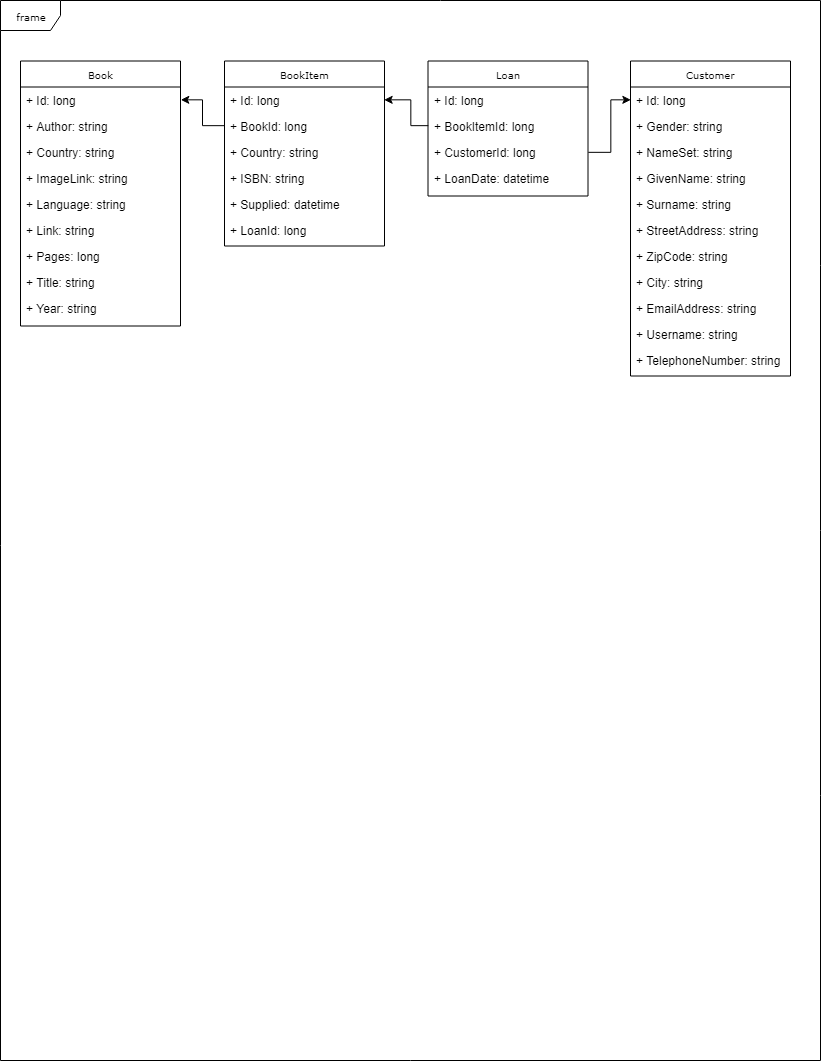

The diagram above was exported from draw.io. Its source (the exported page's mxGraphModel, read from the mxfile embedded in the PNG):
<mxGraphModel dx="1003" dy="914" grid="1" gridSize="10" guides="1" tooltips="1" connect="1" arrows="1" fold="1" page="1" pageScale="1" pageWidth="850" pageHeight="1100" background="#ffffff" math="0" shadow="0">
  <root>
    <mxCell id="0" />
    <mxCell id="1" parent="0" />
    <mxCell id="17acba5748e5396b-1" value="frame" style="shape=umlFrame;whiteSpace=wrap;html=1;rounded=0;shadow=0;comic=0;labelBackgroundColor=none;strokeColor=#000000;strokeWidth=1;fillColor=#ffffff;fontFamily=Verdana;fontSize=10;fontColor=#000000;align=center;" parent="1" vertex="1">
      <mxGeometry x="20" y="20" width="820" height="1060" as="geometry" />
    </mxCell>
    <mxCell id="17acba5748e5396b-20" value="Book&lt;br&gt;" style="swimlane;html=1;fontStyle=0;childLayout=stackLayout;horizontal=1;startSize=26;fillColor=none;horizontalStack=0;resizeParent=1;resizeLast=0;collapsible=1;marginBottom=0;swimlaneFillColor=#ffffff;rounded=0;shadow=0;comic=0;labelBackgroundColor=none;strokeColor=#000000;strokeWidth=1;fontFamily=Verdana;fontSize=10;fontColor=#000000;align=center;" parent="1" vertex="1">
      <mxGeometry x="40" y="80.5" width="160" height="265" as="geometry">
        <mxRectangle x="75" y="55" width="60" height="26" as="alternateBounds" />
      </mxGeometry>
    </mxCell>
    <mxCell id="17acba5748e5396b-21" value="+ Id: long" style="text;html=1;strokeColor=none;fillColor=none;align=left;verticalAlign=top;spacingLeft=4;spacingRight=4;whiteSpace=wrap;overflow=hidden;rotatable=0;points=[[0,0.5],[1,0.5]];portConstraint=eastwest;" parent="17acba5748e5396b-20" vertex="1">
      <mxGeometry y="26" width="160" height="26" as="geometry" />
    </mxCell>
    <mxCell id="17acba5748e5396b-24" value="+ Author: string" style="text;html=1;strokeColor=none;fillColor=none;align=left;verticalAlign=top;spacingLeft=4;spacingRight=4;whiteSpace=wrap;overflow=hidden;rotatable=0;points=[[0,0.5],[1,0.5]];portConstraint=eastwest;" parent="17acba5748e5396b-20" vertex="1">
      <mxGeometry y="52" width="160" height="26" as="geometry" />
    </mxCell>
    <mxCell id="17acba5748e5396b-26" value="+ Country: string&lt;br&gt;" style="text;html=1;strokeColor=none;fillColor=none;align=left;verticalAlign=top;spacingLeft=4;spacingRight=4;whiteSpace=wrap;overflow=hidden;rotatable=0;points=[[0,0.5],[1,0.5]];portConstraint=eastwest;" parent="17acba5748e5396b-20" vertex="1">
      <mxGeometry y="78" width="160" height="26" as="geometry" />
    </mxCell>
    <mxCell id="rOZ-xLRdS46VEySEWgeB-2" value="+ ImageLink: string&lt;br&gt;" style="text;html=1;strokeColor=none;fillColor=none;align=left;verticalAlign=top;spacingLeft=4;spacingRight=4;whiteSpace=wrap;overflow=hidden;rotatable=0;points=[[0,0.5],[1,0.5]];portConstraint=eastwest;" vertex="1" parent="17acba5748e5396b-20">
      <mxGeometry y="104" width="160" height="26" as="geometry" />
    </mxCell>
    <mxCell id="rOZ-xLRdS46VEySEWgeB-1" value="+ Language: string&lt;br&gt;" style="text;html=1;strokeColor=none;fillColor=none;align=left;verticalAlign=top;spacingLeft=4;spacingRight=4;whiteSpace=wrap;overflow=hidden;rotatable=0;points=[[0,0.5],[1,0.5]];portConstraint=eastwest;" vertex="1" parent="17acba5748e5396b-20">
      <mxGeometry y="130" width="160" height="26" as="geometry" />
    </mxCell>
    <mxCell id="rOZ-xLRdS46VEySEWgeB-3" value="+ Link: string&lt;br&gt;" style="text;html=1;strokeColor=none;fillColor=none;align=left;verticalAlign=top;spacingLeft=4;spacingRight=4;whiteSpace=wrap;overflow=hidden;rotatable=0;points=[[0,0.5],[1,0.5]];portConstraint=eastwest;" vertex="1" parent="17acba5748e5396b-20">
      <mxGeometry y="156" width="160" height="26" as="geometry" />
    </mxCell>
    <mxCell id="rOZ-xLRdS46VEySEWgeB-4" value="+ Pages: long&lt;br&gt;" style="text;html=1;strokeColor=none;fillColor=none;align=left;verticalAlign=top;spacingLeft=4;spacingRight=4;whiteSpace=wrap;overflow=hidden;rotatable=0;points=[[0,0.5],[1,0.5]];portConstraint=eastwest;" vertex="1" parent="17acba5748e5396b-20">
      <mxGeometry y="182" width="160" height="26" as="geometry" />
    </mxCell>
    <mxCell id="rOZ-xLRdS46VEySEWgeB-5" value="+ Title: string&lt;br&gt;" style="text;html=1;strokeColor=none;fillColor=none;align=left;verticalAlign=top;spacingLeft=4;spacingRight=4;whiteSpace=wrap;overflow=hidden;rotatable=0;points=[[0,0.5],[1,0.5]];portConstraint=eastwest;" vertex="1" parent="17acba5748e5396b-20">
      <mxGeometry y="208" width="160" height="26" as="geometry" />
    </mxCell>
    <mxCell id="rOZ-xLRdS46VEySEWgeB-6" value="+ Year: string&lt;br&gt;" style="text;html=1;strokeColor=none;fillColor=none;align=left;verticalAlign=top;spacingLeft=4;spacingRight=4;whiteSpace=wrap;overflow=hidden;rotatable=0;points=[[0,0.5],[1,0.5]];portConstraint=eastwest;" vertex="1" parent="17acba5748e5396b-20">
      <mxGeometry y="234" width="160" height="26" as="geometry" />
    </mxCell>
    <mxCell id="rOZ-xLRdS46VEySEWgeB-7" value="BookItem&lt;br&gt;" style="swimlane;html=1;fontStyle=0;childLayout=stackLayout;horizontal=1;startSize=26;fillColor=none;horizontalStack=0;resizeParent=1;resizeLast=0;collapsible=1;marginBottom=0;swimlaneFillColor=#ffffff;rounded=0;shadow=0;comic=0;labelBackgroundColor=none;strokeColor=#000000;strokeWidth=1;fontFamily=Verdana;fontSize=10;fontColor=#000000;align=center;" vertex="1" parent="1">
      <mxGeometry x="244" y="80.5" width="160" height="185" as="geometry">
        <mxRectangle x="75" y="55" width="60" height="26" as="alternateBounds" />
      </mxGeometry>
    </mxCell>
    <mxCell id="rOZ-xLRdS46VEySEWgeB-8" value="+ Id: long" style="text;html=1;strokeColor=none;fillColor=none;align=left;verticalAlign=top;spacingLeft=4;spacingRight=4;whiteSpace=wrap;overflow=hidden;rotatable=0;points=[[0,0.5],[1,0.5]];portConstraint=eastwest;" vertex="1" parent="rOZ-xLRdS46VEySEWgeB-7">
      <mxGeometry y="26" width="160" height="26" as="geometry" />
    </mxCell>
    <mxCell id="rOZ-xLRdS46VEySEWgeB-9" value="+ BookId: long" style="text;html=1;strokeColor=none;fillColor=none;align=left;verticalAlign=top;spacingLeft=4;spacingRight=4;whiteSpace=wrap;overflow=hidden;rotatable=0;points=[[0,0.5],[1,0.5]];portConstraint=eastwest;" vertex="1" parent="rOZ-xLRdS46VEySEWgeB-7">
      <mxGeometry y="52" width="160" height="26" as="geometry" />
    </mxCell>
    <mxCell id="rOZ-xLRdS46VEySEWgeB-10" value="+ Country: string&lt;br&gt;" style="text;html=1;strokeColor=none;fillColor=none;align=left;verticalAlign=top;spacingLeft=4;spacingRight=4;whiteSpace=wrap;overflow=hidden;rotatable=0;points=[[0,0.5],[1,0.5]];portConstraint=eastwest;" vertex="1" parent="rOZ-xLRdS46VEySEWgeB-7">
      <mxGeometry y="78" width="160" height="26" as="geometry" />
    </mxCell>
    <mxCell id="rOZ-xLRdS46VEySEWgeB-11" value="+ ISBN: string&lt;br&gt;" style="text;html=1;strokeColor=none;fillColor=none;align=left;verticalAlign=top;spacingLeft=4;spacingRight=4;whiteSpace=wrap;overflow=hidden;rotatable=0;points=[[0,0.5],[1,0.5]];portConstraint=eastwest;" vertex="1" parent="rOZ-xLRdS46VEySEWgeB-7">
      <mxGeometry y="104" width="160" height="26" as="geometry" />
    </mxCell>
    <mxCell id="rOZ-xLRdS46VEySEWgeB-12" value="+ Supplied: datetime&lt;br&gt;" style="text;html=1;strokeColor=none;fillColor=none;align=left;verticalAlign=top;spacingLeft=4;spacingRight=4;whiteSpace=wrap;overflow=hidden;rotatable=0;points=[[0,0.5],[1,0.5]];portConstraint=eastwest;" vertex="1" parent="rOZ-xLRdS46VEySEWgeB-7">
      <mxGeometry y="130" width="160" height="26" as="geometry" />
    </mxCell>
    <mxCell id="rOZ-xLRdS46VEySEWgeB-13" value="+ LoanId: long&lt;br&gt;" style="text;html=1;strokeColor=none;fillColor=none;align=left;verticalAlign=top;spacingLeft=4;spacingRight=4;whiteSpace=wrap;overflow=hidden;rotatable=0;points=[[0,0.5],[1,0.5]];portConstraint=eastwest;" vertex="1" parent="rOZ-xLRdS46VEySEWgeB-7">
      <mxGeometry y="156" width="160" height="26" as="geometry" />
    </mxCell>
    <mxCell id="rOZ-xLRdS46VEySEWgeB-17" value="Customer&lt;br&gt;" style="swimlane;html=1;fontStyle=0;childLayout=stackLayout;horizontal=1;startSize=26;fillColor=none;horizontalStack=0;resizeParent=1;resizeLast=0;collapsible=1;marginBottom=0;swimlaneFillColor=#ffffff;rounded=0;shadow=0;comic=0;labelBackgroundColor=none;strokeColor=#000000;strokeWidth=1;fontFamily=Verdana;fontSize=10;fontColor=#000000;align=center;" vertex="1" parent="1">
      <mxGeometry x="650" y="80.5" width="160" height="315" as="geometry">
        <mxRectangle x="75" y="55" width="60" height="26" as="alternateBounds" />
      </mxGeometry>
    </mxCell>
    <mxCell id="rOZ-xLRdS46VEySEWgeB-18" value="+ Id: long" style="text;html=1;strokeColor=none;fillColor=none;align=left;verticalAlign=top;spacingLeft=4;spacingRight=4;whiteSpace=wrap;overflow=hidden;rotatable=0;points=[[0,0.5],[1,0.5]];portConstraint=eastwest;" vertex="1" parent="rOZ-xLRdS46VEySEWgeB-17">
      <mxGeometry y="26" width="160" height="26" as="geometry" />
    </mxCell>
    <mxCell id="rOZ-xLRdS46VEySEWgeB-19" value="+ Gender: string" style="text;html=1;strokeColor=none;fillColor=none;align=left;verticalAlign=top;spacingLeft=4;spacingRight=4;whiteSpace=wrap;overflow=hidden;rotatable=0;points=[[0,0.5],[1,0.5]];portConstraint=eastwest;" vertex="1" parent="rOZ-xLRdS46VEySEWgeB-17">
      <mxGeometry y="52" width="160" height="26" as="geometry" />
    </mxCell>
    <mxCell id="rOZ-xLRdS46VEySEWgeB-20" value="+ NameSet: string&lt;br&gt;" style="text;html=1;strokeColor=none;fillColor=none;align=left;verticalAlign=top;spacingLeft=4;spacingRight=4;whiteSpace=wrap;overflow=hidden;rotatable=0;points=[[0,0.5],[1,0.5]];portConstraint=eastwest;" vertex="1" parent="rOZ-xLRdS46VEySEWgeB-17">
      <mxGeometry y="78" width="160" height="26" as="geometry" />
    </mxCell>
    <mxCell id="rOZ-xLRdS46VEySEWgeB-21" value="+ GivenName: string&lt;br&gt;" style="text;html=1;strokeColor=none;fillColor=none;align=left;verticalAlign=top;spacingLeft=4;spacingRight=4;whiteSpace=wrap;overflow=hidden;rotatable=0;points=[[0,0.5],[1,0.5]];portConstraint=eastwest;" vertex="1" parent="rOZ-xLRdS46VEySEWgeB-17">
      <mxGeometry y="104" width="160" height="26" as="geometry" />
    </mxCell>
    <mxCell id="rOZ-xLRdS46VEySEWgeB-22" value="+ Surname: string&lt;br&gt;" style="text;html=1;strokeColor=none;fillColor=none;align=left;verticalAlign=top;spacingLeft=4;spacingRight=4;whiteSpace=wrap;overflow=hidden;rotatable=0;points=[[0,0.5],[1,0.5]];portConstraint=eastwest;" vertex="1" parent="rOZ-xLRdS46VEySEWgeB-17">
      <mxGeometry y="130" width="160" height="26" as="geometry" />
    </mxCell>
    <mxCell id="rOZ-xLRdS46VEySEWgeB-23" value="+ StreetAddress: string&lt;br&gt;" style="text;html=1;strokeColor=none;fillColor=none;align=left;verticalAlign=top;spacingLeft=4;spacingRight=4;whiteSpace=wrap;overflow=hidden;rotatable=0;points=[[0,0.5],[1,0.5]];portConstraint=eastwest;" vertex="1" parent="rOZ-xLRdS46VEySEWgeB-17">
      <mxGeometry y="156" width="160" height="26" as="geometry" />
    </mxCell>
    <mxCell id="rOZ-xLRdS46VEySEWgeB-24" value="+ ZipCode: string&lt;br&gt;" style="text;html=1;strokeColor=none;fillColor=none;align=left;verticalAlign=top;spacingLeft=4;spacingRight=4;whiteSpace=wrap;overflow=hidden;rotatable=0;points=[[0,0.5],[1,0.5]];portConstraint=eastwest;" vertex="1" parent="rOZ-xLRdS46VEySEWgeB-17">
      <mxGeometry y="182" width="160" height="26" as="geometry" />
    </mxCell>
    <mxCell id="rOZ-xLRdS46VEySEWgeB-25" value="+ City: string&lt;br&gt;" style="text;html=1;strokeColor=none;fillColor=none;align=left;verticalAlign=top;spacingLeft=4;spacingRight=4;whiteSpace=wrap;overflow=hidden;rotatable=0;points=[[0,0.5],[1,0.5]];portConstraint=eastwest;" vertex="1" parent="rOZ-xLRdS46VEySEWgeB-17">
      <mxGeometry y="208" width="160" height="26" as="geometry" />
    </mxCell>
    <mxCell id="rOZ-xLRdS46VEySEWgeB-27" value="+ EmailAddress: string&lt;br&gt;" style="text;html=1;strokeColor=none;fillColor=none;align=left;verticalAlign=top;spacingLeft=4;spacingRight=4;whiteSpace=wrap;overflow=hidden;rotatable=0;points=[[0,0.5],[1,0.5]];portConstraint=eastwest;" vertex="1" parent="rOZ-xLRdS46VEySEWgeB-17">
      <mxGeometry y="234" width="160" height="26" as="geometry" />
    </mxCell>
    <mxCell id="rOZ-xLRdS46VEySEWgeB-26" value="+ Username: string&lt;br&gt;" style="text;html=1;strokeColor=none;fillColor=none;align=left;verticalAlign=top;spacingLeft=4;spacingRight=4;whiteSpace=wrap;overflow=hidden;rotatable=0;points=[[0,0.5],[1,0.5]];portConstraint=eastwest;" vertex="1" parent="rOZ-xLRdS46VEySEWgeB-17">
      <mxGeometry y="260" width="160" height="26" as="geometry" />
    </mxCell>
    <mxCell id="rOZ-xLRdS46VEySEWgeB-28" value="+ TelephoneNumber: string&lt;br&gt;" style="text;html=1;strokeColor=none;fillColor=none;align=left;verticalAlign=top;spacingLeft=4;spacingRight=4;whiteSpace=wrap;overflow=hidden;rotatable=0;points=[[0,0.5],[1,0.5]];portConstraint=eastwest;" vertex="1" parent="rOZ-xLRdS46VEySEWgeB-17">
      <mxGeometry y="286" width="160" height="26" as="geometry" />
    </mxCell>
    <mxCell id="rOZ-xLRdS46VEySEWgeB-29" value="Loan&lt;br&gt;" style="swimlane;html=1;fontStyle=0;childLayout=stackLayout;horizontal=1;startSize=26;fillColor=none;horizontalStack=0;resizeParent=1;resizeLast=0;collapsible=1;marginBottom=0;swimlaneFillColor=#ffffff;rounded=0;shadow=0;comic=0;labelBackgroundColor=none;strokeColor=#000000;strokeWidth=1;fontFamily=Verdana;fontSize=10;fontColor=#000000;align=center;" vertex="1" parent="1">
      <mxGeometry x="447.5" y="80.5" width="160" height="135" as="geometry">
        <mxRectangle x="75" y="55" width="60" height="26" as="alternateBounds" />
      </mxGeometry>
    </mxCell>
    <mxCell id="rOZ-xLRdS46VEySEWgeB-30" value="+ Id: long" style="text;html=1;strokeColor=none;fillColor=none;align=left;verticalAlign=top;spacingLeft=4;spacingRight=4;whiteSpace=wrap;overflow=hidden;rotatable=0;points=[[0,0.5],[1,0.5]];portConstraint=eastwest;" vertex="1" parent="rOZ-xLRdS46VEySEWgeB-29">
      <mxGeometry y="26" width="160" height="26" as="geometry" />
    </mxCell>
    <mxCell id="rOZ-xLRdS46VEySEWgeB-31" value="+ BookItemId: long" style="text;html=1;strokeColor=none;fillColor=none;align=left;verticalAlign=top;spacingLeft=4;spacingRight=4;whiteSpace=wrap;overflow=hidden;rotatable=0;points=[[0,0.5],[1,0.5]];portConstraint=eastwest;" vertex="1" parent="rOZ-xLRdS46VEySEWgeB-29">
      <mxGeometry y="52" width="160" height="26" as="geometry" />
    </mxCell>
    <mxCell id="rOZ-xLRdS46VEySEWgeB-32" value="+ CustomerId: long&lt;br&gt;" style="text;html=1;strokeColor=none;fillColor=none;align=left;verticalAlign=top;spacingLeft=4;spacingRight=4;whiteSpace=wrap;overflow=hidden;rotatable=0;points=[[0,0.5],[1,0.5]];portConstraint=eastwest;" vertex="1" parent="rOZ-xLRdS46VEySEWgeB-29">
      <mxGeometry y="78" width="160" height="26" as="geometry" />
    </mxCell>
    <mxCell id="rOZ-xLRdS46VEySEWgeB-33" value="+ LoanDate: datetime&lt;br&gt;" style="text;html=1;strokeColor=none;fillColor=none;align=left;verticalAlign=top;spacingLeft=4;spacingRight=4;whiteSpace=wrap;overflow=hidden;rotatable=0;points=[[0,0.5],[1,0.5]];portConstraint=eastwest;" vertex="1" parent="rOZ-xLRdS46VEySEWgeB-29">
      <mxGeometry y="104" width="160" height="26" as="geometry" />
    </mxCell>
    <mxCell id="rOZ-xLRdS46VEySEWgeB-39" style="edgeStyle=orthogonalEdgeStyle;rounded=0;orthogonalLoop=1;jettySize=auto;html=1;exitX=1;exitY=0.5;exitDx=0;exitDy=0;entryX=0;entryY=0.5;entryDx=0;entryDy=0;" edge="1" parent="1" source="rOZ-xLRdS46VEySEWgeB-32" target="rOZ-xLRdS46VEySEWgeB-18">
      <mxGeometry relative="1" as="geometry">
        <Array as="points">
          <mxPoint x="630" y="172" />
          <mxPoint x="630" y="119" />
        </Array>
      </mxGeometry>
    </mxCell>
    <mxCell id="rOZ-xLRdS46VEySEWgeB-40" style="edgeStyle=orthogonalEdgeStyle;rounded=0;orthogonalLoop=1;jettySize=auto;html=1;exitX=0;exitY=0.5;exitDx=0;exitDy=0;entryX=1;entryY=0.5;entryDx=0;entryDy=0;" edge="1" parent="1" source="rOZ-xLRdS46VEySEWgeB-31" target="rOZ-xLRdS46VEySEWgeB-8">
      <mxGeometry relative="1" as="geometry">
        <Array as="points">
          <mxPoint x="430" y="145" />
          <mxPoint x="430" y="119" />
        </Array>
      </mxGeometry>
    </mxCell>
    <mxCell id="rOZ-xLRdS46VEySEWgeB-41" style="edgeStyle=orthogonalEdgeStyle;rounded=0;orthogonalLoop=1;jettySize=auto;html=1;exitX=0;exitY=0.5;exitDx=0;exitDy=0;entryX=1;entryY=0.5;entryDx=0;entryDy=0;" edge="1" parent="1" source="rOZ-xLRdS46VEySEWgeB-9" target="17acba5748e5396b-21">
      <mxGeometry relative="1" as="geometry" />
    </mxCell>
  </root>
</mxGraphModel>